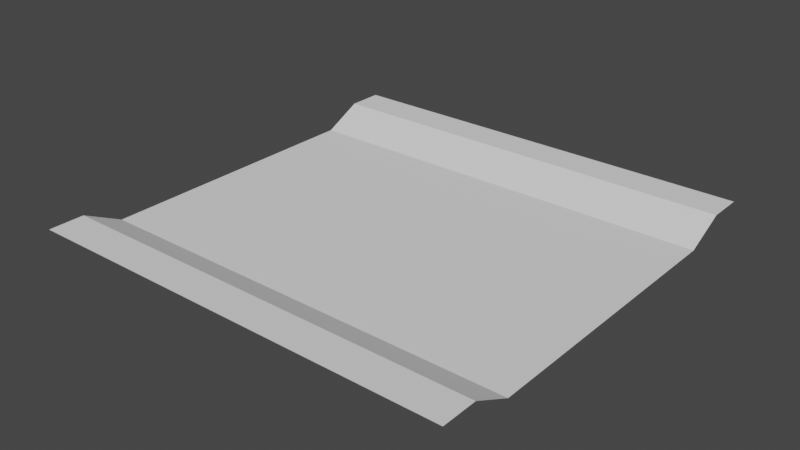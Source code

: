 # Source: LE.blend  (saved by Blender 2.92.15; exported with 4.5.12 LTS)
import bpy
from mathutils import Matrix  # noqa: F401  (used for matrix-valued properties, if any)

bpy.ops.wm.read_factory_settings(use_empty=True)
scene = bpy.context.scene
scene.name = 'Scene'

# ---- collections
col_collection = bpy.data.collections.new('Collection'); scene.collection.children.link(col_collection)

# ---- world
world_world = bpy.data.worlds.new('World'); scene.world = world_world
world_world.use_nodes = True; world_world.node_tree.nodes.clear()
_N = world_world.node_tree.nodes; _L = world_world.node_tree.links
n0 = _N.new('ShaderNodeOutputWorld'); n0.name = 'World Output'; n0.location = (300, 300)
n1 = _N.new('ShaderNodeBackground'); n1.name = 'Background'; n1.location = (10, 300)
n1.inputs[0].default_value = (0.05088, 0.05088, 0.05088, 1.0)
_L.new(n1.outputs[0], n0.inputs[0])
n0.is_active_output = True
world_world.color = (0.05088, 0.05088, 0.05088)
world_world.use_sun_shadow = False
world_world.sun_shadow_jitter_overblur = 0.0

# ---- meshes
me_x = bpy.data.meshes.new('平面')
me_x.from_pydata([(-1.5, -1.5, 0.1349), (1.5, -1.5, 0.1349), (-1.5, 1.5, 0.1349), (1.5, 1.5, 0.1349), (-1.5, -1.252, 0.1349), (-1.5, 1.252, 0.1349), (1.5, 1.252, 0.1349), (1.5, -1.252, 0.1349), (-1.5, -0.9804, 0.0), (-1.5, 0.9804, 0.0), (1.5, 0.9804, 0.0), (1.5, -0.9804, 0.0)], [], [(11, 8, 4, 7), (5, 6, 3, 2), (0, 1, 7, 4), (8, 11, 10, 9), (6, 5, 9, 10)])
_uv = me_x.uv_layers.new(name='UV 贴图')
_uv.uv.foreach_set('vector', [1.0, 0.1732, 0.0, 0.1732, 0.0, 0.08283, 1.0, 0.08283, 0.0, 0.9172, 1.0, 0.9172, 1.0, 1.0, 0.0, 1.0, 0.0, 0.0, 1.0, 0.0, 1.0, 0.08283, 0.0, 0.08283, 0.0, 0.1732, 1.0, 0.1732, 1.0, 0.8268, 0.0, 0.8268, 1.0, 0.9172, 0.0, 0.9172, 0.0, 0.8268, 1.0, 0.8268])
me_x.use_remesh_fix_poles = True
me_x.use_remesh_preserve_attributes = False
me_x.use_mirror_vertex_groups = False
me_x.update()

# ---- objects
ob_x = bpy.data.objects.new('平面', me_x)

# ---- transforms, parenting, visibility, modifiers, constraints
ob_x.location = (0.0, 0.0, 0.0)
ob_x.lineart.crease_threshold = 0.0

# ---- collection membership
col_collection.objects.link(ob_x)

# ---- scene / render settings (as saved in the file)
scene.frame_start = 1; scene.frame_end = 250; scene.frame_set(1)
scene.render.engine = 'BLENDER_EEVEE_NEXT'
scene.cycles.use_denoising = False
scene.cycles.samples = 128
scene.cycles.sampling_pattern = 'TABULATED_SOBOL'
scene.cycles.use_adaptive_sampling = False
scene.cycles.use_light_tree = False
scene.view_settings.view_transform = 'Filmic'
bpy.context.view_layer.update()

# ---- added for rendering (the .blend has no active camera and no usable light): camera, sun
cam_auto = bpy.data.cameras.new('AutoCamera')
cam_auto.lens = 50.0
cam_auto.sensor_width = 36.0
cam_auto.clip_end = 1000.0
ob_auto_camera = bpy.data.objects.new('AutoCamera', cam_auto)
scene.collection.objects.link(ob_auto_camera)
ob_auto_camera.location = (3.92738, -4.71286, 3.20936)
ob_auto_camera.rotation_euler = (1.09748, -7.21219e-08, 0.694738)
scene.camera = ob_auto_camera
light_auto_sun = bpy.data.lights.new('AutoSun', 'SUN')
light_auto_sun.energy = 3.0
light_auto_sun.angle = 0.0523599
ob_auto_sun = bpy.data.objects.new('AutoSun', light_auto_sun)
scene.collection.objects.link(ob_auto_sun)
ob_auto_sun.rotation_euler = (0.872665, 0.174533, 0.523599)
bpy.context.view_layer.update()
